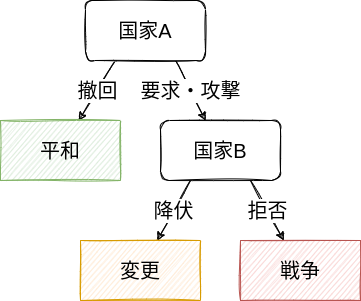

The diagram above was exported from draw.io. Its source (the exported page's mxGraphModel, read from the mxfile embedded in the PNG):
<mxGraphModel dx="1386" dy="800" grid="1" gridSize="10" guides="1" tooltips="1" connect="1" arrows="1" fold="1" page="1" pageScale="1" pageWidth="850" pageHeight="1100" math="0" shadow="0">
  <root>
    <mxCell id="0" />
    <mxCell id="1" parent="0" />
    <mxCell id="12" value="撤回" style="edgeStyle=none;html=1;exitX=0.25;exitY=1;exitDx=0;exitDy=0;fontSize=20;sketch=1;" parent="1" source="14" target="15" edge="1">
      <mxGeometry relative="1" as="geometry" />
    </mxCell>
    <mxCell id="13" value="要求・攻撃" style="edgeStyle=none;sketch=1;html=1;exitX=0.75;exitY=1;exitDx=0;exitDy=0;fontSize=20;" parent="1" source="14" target="18" edge="1">
      <mxGeometry relative="1" as="geometry" />
    </mxCell>
    <mxCell id="14" value="&lt;font style=&quot;font-size: 20px&quot;&gt;国家A&lt;/font&gt;" style="whiteSpace=wrap;html=1;sketch=1;rounded=1;" parent="1" vertex="1">
      <mxGeometry x="125" y="40" width="120" height="60" as="geometry" />
    </mxCell>
    <mxCell id="15" value="平和" style="whiteSpace=wrap;html=1;rounded=0;sketch=1;fontSize=20;fillColor=#d5e8d4;strokeColor=#82b366;" parent="1" vertex="1">
      <mxGeometry x="40" y="160" width="120" height="60" as="geometry" />
    </mxCell>
    <mxCell id="16" value="降伏" style="edgeStyle=none;sketch=1;html=1;exitX=0.25;exitY=1;exitDx=0;exitDy=0;fontSize=20;" parent="1" source="18" target="26" edge="1">
      <mxGeometry relative="1" as="geometry">
        <mxPoint x="196.66666666666674" y="280" as="targetPoint" />
      </mxGeometry>
    </mxCell>
    <mxCell id="17" value="拒否" style="edgeStyle=none;sketch=1;html=1;exitX=0.75;exitY=1;exitDx=0;exitDy=0;fontSize=20;" parent="1" source="18" target="27" edge="1">
      <mxGeometry relative="1" as="geometry">
        <mxPoint x="323.33333333333326" y="280" as="targetPoint" />
      </mxGeometry>
    </mxCell>
    <mxCell id="18" value="&lt;font style=&quot;font-size: 20px&quot;&gt;国家B&lt;/font&gt;" style="whiteSpace=wrap;html=1;sketch=1;rounded=1;" parent="1" vertex="1">
      <mxGeometry x="200" y="160" width="120" height="60" as="geometry" />
    </mxCell>
    <mxCell id="26" value="変更" style="whiteSpace=wrap;html=1;rounded=0;sketch=1;fontSize=20;fillColor=#ffe6cc;strokeColor=#d79b00;" parent="1" vertex="1">
      <mxGeometry x="120" y="280" width="120" height="60" as="geometry" />
    </mxCell>
    <mxCell id="27" value="戦争" style="whiteSpace=wrap;html=1;rounded=0;sketch=1;fontSize=20;fillColor=#f8cecc;strokeColor=#b85450;" parent="1" vertex="1">
      <mxGeometry x="280" y="280" width="120" height="60" as="geometry" />
    </mxCell>
  </root>
</mxGraphModel>